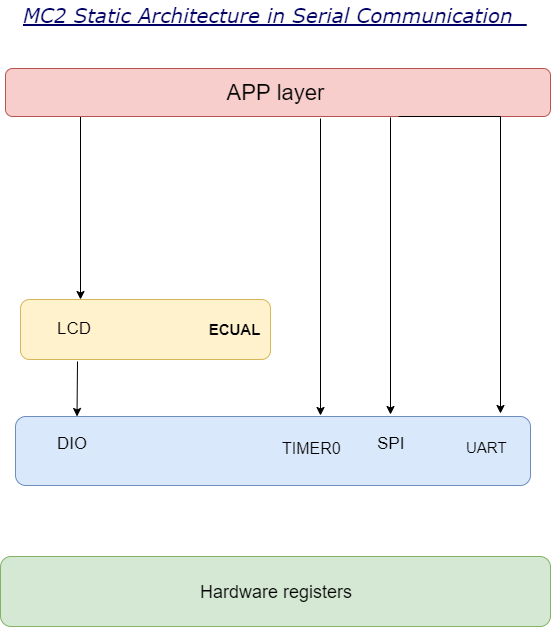

The diagram above was exported from draw.io. Its source (the exported page's mxGraphModel, read from the mxfile embedded in the PNG):
<mxGraphModel dx="854" dy="436" grid="1" gridSize="10" guides="1" tooltips="1" connect="1" arrows="1" fold="1" page="1" pageScale="1" pageWidth="850" pageHeight="1100" math="0" shadow="0">
  <root>
    <mxCell id="0" />
    <mxCell id="1" parent="0" />
    <mxCell id="RebiyTiV83bTGr-f4v8V-59" style="edgeStyle=orthogonalEdgeStyle;rounded=0;orthogonalLoop=1;jettySize=auto;html=1;exitX=0.25;exitY=1;exitDx=0;exitDy=0;" parent="1" edge="1">
      <mxGeometry relative="1" as="geometry">
        <mxPoint x="320" y="140" as="sourcePoint" />
        <mxPoint x="310" y="323" as="targetPoint" />
        <Array as="points">
          <mxPoint x="310" y="140" />
        </Array>
      </mxGeometry>
    </mxCell>
    <mxCell id="RebiyTiV83bTGr-f4v8V-3" value="&lt;font style=&quot;font-size: 22px&quot;&gt;APP layer&amp;nbsp;&lt;/font&gt;" style="rounded=1;whiteSpace=wrap;html=1;fillColor=#f8cecc;strokeColor=#b85450;" parent="1" vertex="1">
      <mxGeometry x="235" y="92" width="545" height="48" as="geometry" />
    </mxCell>
    <mxCell id="RebiyTiV83bTGr-f4v8V-7" value="&lt;font&gt;&lt;b&gt;&lt;span style=&quot;font-size: 13px&quot;&gt;&amp;nbsp; &amp;nbsp; &amp;nbsp; &amp;nbsp; &amp;nbsp; &amp;nbsp; &amp;nbsp; &amp;nbsp; &amp;nbsp; &amp;nbsp; &amp;nbsp; &amp;nbsp; &amp;nbsp; &amp;nbsp; &amp;nbsp; &amp;nbsp; &amp;nbsp; &amp;nbsp; &amp;nbsp; &amp;nbsp; &amp;nbsp; &amp;nbsp; &amp;nbsp; &amp;nbsp; &amp;nbsp;&lt;/span&gt;&lt;font style=&quot;font-size: 15px&quot;&gt;ECUAL&lt;/font&gt;&lt;/b&gt;&lt;/font&gt;" style="rounded=1;whiteSpace=wrap;html=1;fillColor=#fff2cc;strokeColor=#d6b656;" parent="1" vertex="1">
      <mxGeometry x="250" y="323" width="250" height="60" as="geometry" />
    </mxCell>
    <mxCell id="RebiyTiV83bTGr-f4v8V-13" value="" style="rounded=1;whiteSpace=wrap;html=1;fillColor=#dae8fc;strokeColor=#6c8ebf;" parent="1" vertex="1">
      <mxGeometry x="245" y="440" width="515" height="69" as="geometry" />
    </mxCell>
    <mxCell id="RebiyTiV83bTGr-f4v8V-16" value="&lt;div&gt;&lt;u style=&quot;font-size: 20px ; color: rgb(0 , 0 , 102) ; font-family: &amp;#34;verdana&amp;#34;&quot;&gt;&lt;i&gt;MC2 Static Architecture in Serial Communication&amp;nbsp;&amp;nbsp;&lt;/i&gt;&lt;/u&gt;&lt;/div&gt;" style="text;html=1;resizable=0;points=[];autosize=1;align=center;verticalAlign=top;spacingTop=-4;" parent="1" vertex="1">
      <mxGeometry x="245" y="24" width="520" height="20" as="geometry" />
    </mxCell>
    <mxCell id="RebiyTiV83bTGr-f4v8V-22" value="&lt;font style=&quot;font-size: 18px&quot;&gt;Hardware registers&lt;/font&gt;" style="rounded=1;whiteSpace=wrap;html=1;fillColor=#d5e8d4;strokeColor=#82b366;" parent="1" vertex="1">
      <mxGeometry x="230" y="580" width="550" height="70" as="geometry" />
    </mxCell>
    <mxCell id="RebiyTiV83bTGr-f4v8V-24" value="" style="endArrow=classic;html=1;" parent="1" edge="1">
      <mxGeometry width="50" height="50" relative="1" as="geometry">
        <mxPoint x="307" y="385" as="sourcePoint" />
        <mxPoint x="306.5" y="440" as="targetPoint" />
      </mxGeometry>
    </mxCell>
    <mxCell id="RebiyTiV83bTGr-f4v8V-53" style="edgeStyle=orthogonalEdgeStyle;rounded=0;orthogonalLoop=1;jettySize=auto;html=1;" parent="1" edge="1">
      <mxGeometry relative="1" as="geometry">
        <mxPoint x="620" y="141" as="sourcePoint" />
        <mxPoint x="620" y="438" as="targetPoint" />
        <Array as="points">
          <mxPoint x="620" y="141" />
          <mxPoint x="620" y="438" />
        </Array>
      </mxGeometry>
    </mxCell>
    <mxCell id="RebiyTiV83bTGr-f4v8V-55" style="edgeStyle=orthogonalEdgeStyle;rounded=0;orthogonalLoop=1;jettySize=auto;html=1;exitX=0.719;exitY=1;exitDx=0;exitDy=0;exitPerimeter=0;" parent="1" edge="1">
      <mxGeometry relative="1" as="geometry">
        <mxPoint x="628" y="140" as="sourcePoint" />
        <mxPoint x="730" y="437" as="targetPoint" />
        <Array as="points">
          <mxPoint x="730" y="140" />
          <mxPoint x="730" y="437" />
        </Array>
      </mxGeometry>
    </mxCell>
    <mxCell id="RebiyTiV83bTGr-f4v8V-68" value="&lt;font style=&quot;font-size: 16px&quot;&gt;TIMER0&lt;/font&gt;" style="text;html=1;resizable=0;points=[];autosize=1;align=left;verticalAlign=top;spacingTop=-4;" parent="1" vertex="1">
      <mxGeometry x="510" y="460" width="70" height="20" as="geometry" />
    </mxCell>
    <mxCell id="RebiyTiV83bTGr-f4v8V-72" value="&lt;font style=&quot;font-size: 17px&quot;&gt;SPI&lt;/font&gt;" style="text;html=1;resizable=0;points=[];autosize=1;align=left;verticalAlign=top;spacingTop=-4;" parent="1" vertex="1">
      <mxGeometry x="605" y="454.5" width="40" height="20" as="geometry" />
    </mxCell>
    <mxCell id="RebiyTiV83bTGr-f4v8V-73" value="&lt;font style=&quot;font-size: 17px&quot;&gt;DIO&lt;/font&gt;" style="text;html=1;resizable=0;points=[];autosize=1;align=left;verticalAlign=top;spacingTop=-4;" parent="1" vertex="1">
      <mxGeometry x="285" y="454.5" width="50" height="20" as="geometry" />
    </mxCell>
    <mxCell id="RebiyTiV83bTGr-f4v8V-74" value="&lt;font style=&quot;font-size: 17px&quot;&gt;LCD&lt;/font&gt;" style="text;html=1;resizable=0;points=[];autosize=1;align=left;verticalAlign=top;spacingTop=-4;" parent="1" vertex="1">
      <mxGeometry x="285" y="340" width="50" height="20" as="geometry" />
    </mxCell>
    <mxCell id="ogvSGzu8KfdwnUd7phGM-1" value="&lt;font style=&quot;font-size: 15px&quot;&gt;UART&lt;/font&gt;" style="text;html=1;resizable=0;points=[];autosize=1;align=left;verticalAlign=top;spacingTop=-4;" vertex="1" parent="1">
      <mxGeometry x="694" y="460" width="60" height="20" as="geometry" />
    </mxCell>
    <mxCell id="ogvSGzu8KfdwnUd7phGM-6" style="edgeStyle=orthogonalEdgeStyle;rounded=0;orthogonalLoop=1;jettySize=auto;html=1;" edge="1" parent="1">
      <mxGeometry relative="1" as="geometry">
        <mxPoint x="550" y="142" as="sourcePoint" />
        <mxPoint x="550" y="439" as="targetPoint" />
        <Array as="points">
          <mxPoint x="550" y="142" />
          <mxPoint x="550" y="439" />
        </Array>
      </mxGeometry>
    </mxCell>
  </root>
</mxGraphModel>